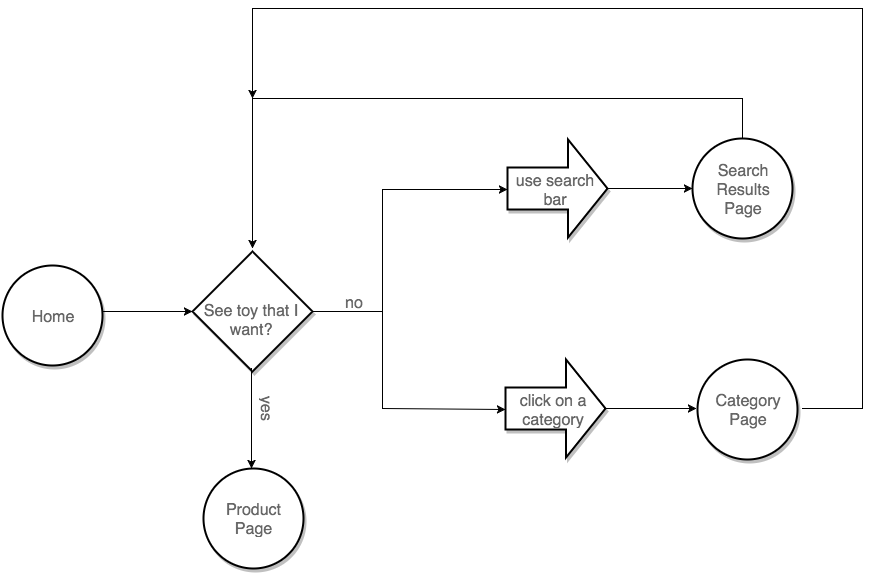

The diagram above was exported from draw.io. Its source (the exported page's mxGraphModel, read from the mxfile embedded in the PNG):
<mxGraphModel dx="794" dy="448" grid="1" gridSize="10" guides="1" tooltips="1" connect="1" arrows="1" fold="1" page="1" pageScale="1" pageWidth="1169" pageHeight="826" background="#ffffff" math="0">
  <root>
    <mxCell id="0" />
    <mxCell id="1" parent="0" />
    <mxCell id="17bc384e6f3fbf4e-34" value="" style="group" vertex="1" connectable="0" parent="1">
      <mxGeometry x="310" y="303" width="126" height="120" as="geometry" />
    </mxCell>
    <mxCell id="17bc384e6f3fbf4e-30" value="" style="strokeWidth=2;html=1;shape=mxgraph.flowchart.decision;whiteSpace=wrap;shadow=1;fontSize=16;fontColor=#666666;align=center;" vertex="1" parent="17bc384e6f3fbf4e-34">
      <mxGeometry width="120" height="120" as="geometry" />
    </mxCell>
    <mxCell id="17bc384e6f3fbf4e-9" value="See toy that I want?" style="text;html=1;strokeColor=none;fillColor=none;align=center;verticalAlign=middle;whiteSpace=wrap;overflow=hidden;shadow=1;fontSize=16;fontColor=#666666;" vertex="1" parent="17bc384e6f3fbf4e-34">
      <mxGeometry x="1" y="38" width="115" height="60" as="geometry" />
    </mxCell>
    <mxCell id="17bc384e6f3fbf4e-35" value="" style="group" vertex="1" connectable="0" parent="1">
      <mxGeometry x="321" y="520" width="100" height="100" as="geometry" />
    </mxCell>
    <mxCell id="17bc384e6f3fbf4e-29" value="" style="strokeWidth=2;html=1;shape=mxgraph.flowchart.start_2;whiteSpace=wrap;shadow=1;fontSize=16;fontColor=#666666;align=center;" vertex="1" parent="17bc384e6f3fbf4e-35">
      <mxGeometry width="100" height="100" as="geometry" />
    </mxCell>
    <mxCell id="17bc384e6f3fbf4e-2" value="Product Page" style="text;html=1;strokeColor=none;fillColor=none;align=center;verticalAlign=middle;whiteSpace=wrap;overflow=hidden;shadow=1;fontSize=16;fontColor=#666666;" vertex="1" parent="17bc384e6f3fbf4e-35">
      <mxGeometry x="15" y="30" width="70" height="40" as="geometry" />
    </mxCell>
    <mxCell id="17bc384e6f3fbf4e-5" style="edgeStyle=none;rounded=0;html=1;jettySize=auto;orthogonalLoop=1;strokeColor=#000000;fontSize=16;fontColor=#666666;entryX=0;entryY=0.5;entryPerimeter=0;" edge="1" parent="1" target="17bc384e6f3fbf4e-30">
      <mxGeometry relative="1" as="geometry">
        <mxPoint x="220" y="363" as="sourcePoint" />
        <mxPoint x="230" y="363" as="targetPoint" />
      </mxGeometry>
    </mxCell>
    <mxCell id="17bc384e6f3fbf4e-49" style="edgeStyle=none;rounded=0;html=1;jettySize=auto;orthogonalLoop=1;strokeColor=#000000;fontSize=16;fontColor=#666666;" edge="1" parent="1">
      <mxGeometry relative="1" as="geometry">
        <mxPoint x="369" y="520" as="targetPoint" />
        <mxPoint x="369" y="420" as="sourcePoint" />
      </mxGeometry>
    </mxCell>
    <mxCell id="17bc384e6f3fbf4e-50" value="yes" style="text;html=1;strokeColor=none;fillColor=none;align=center;verticalAlign=middle;whiteSpace=wrap;overflow=hidden;shadow=1;fontSize=16;fontColor=#666666;rotation=90;" vertex="1" parent="1">
      <mxGeometry x="364" y="450" width="40" height="20" as="geometry" />
    </mxCell>
    <mxCell id="17bc384e6f3fbf4e-51" style="edgeStyle=none;rounded=0;html=1;jettySize=auto;orthogonalLoop=1;strokeColor=#000000;fontSize=16;fontColor=#666666;entryX=0;entryY=0.5;" edge="1" parent="1" target="17bc384e6f3fbf4e-20">
      <mxGeometry x="430" y="363" as="geometry">
        <mxPoint x="430" y="363" as="sourcePoint" />
        <mxPoint x="520" y="363" as="targetPoint" />
        <Array as="points">
          <mxPoint x="500" y="363" />
          <mxPoint x="500" y="241" />
        </Array>
      </mxGeometry>
    </mxCell>
    <mxCell id="17bc384e6f3fbf4e-52" value="no" style="text;html=1;strokeColor=none;fillColor=none;align=center;verticalAlign=middle;whiteSpace=wrap;overflow=hidden;shadow=1;fontSize=16;fontColor=#666666;" vertex="1" parent="1">
      <mxGeometry x="450" y="343" width="40" height="20" as="geometry" />
    </mxCell>
    <mxCell id="17bc384e6f3fbf4e-55" value="" style="group" vertex="1" connectable="0" parent="1">
      <mxGeometry x="810" y="190" width="100" height="130" as="geometry" />
    </mxCell>
    <mxCell id="17bc384e6f3fbf4e-56" value="" style="strokeWidth=2;html=1;shape=mxgraph.flowchart.start_2;whiteSpace=wrap;shadow=1;fontSize=16;fontColor=#666666;align=center;" vertex="1" parent="17bc384e6f3fbf4e-55">
      <mxGeometry width="100" height="100" as="geometry" />
    </mxCell>
    <mxCell id="17bc384e6f3fbf4e-57" value="Search Results Page" style="text;html=1;strokeColor=none;fillColor=none;align=center;verticalAlign=middle;whiteSpace=wrap;overflow=hidden;shadow=1;fontSize=16;fontColor=#666666;" vertex="1" parent="17bc384e6f3fbf4e-55">
      <mxGeometry x="8" y="5" width="85" height="90" as="geometry" />
    </mxCell>
    <mxCell id="17bc384e6f3fbf4e-58" style="edgeStyle=none;rounded=0;html=1;jettySize=auto;orthogonalLoop=1;strokeColor=#000000;fontSize=16;fontColor=#666666;entryX=0;entryY=0.5;entryPerimeter=0;" edge="1" parent="1">
      <mxGeometry x="720" y="240" as="geometry">
        <mxPoint x="720" y="240" as="sourcePoint" />
        <mxPoint x="810" y="240" as="targetPoint" />
      </mxGeometry>
    </mxCell>
    <mxCell id="17bc384e6f3fbf4e-59" style="edgeStyle=none;rounded=0;html=1;exitX=0.5;exitY=0;exitPerimeter=0;jettySize=auto;orthogonalLoop=1;strokeColor=#000000;fontSize=16;fontColor=#666666;" edge="1" parent="1" source="17bc384e6f3fbf4e-56">
      <mxGeometry relative="1" as="geometry">
        <mxPoint x="370" y="300" as="targetPoint" />
        <Array as="points">
          <mxPoint x="860" y="150" />
          <mxPoint x="630" y="150" />
          <mxPoint x="370" y="150" />
        </Array>
      </mxGeometry>
    </mxCell>
    <mxCell id="17bc384e6f3fbf4e-60" value="Home" style="text;html=1;strokeColor=none;fillColor=none;align=center;verticalAlign=middle;whiteSpace=wrap;overflow=hidden;shadow=1;fontSize=16;fontColor=#666666;" vertex="1" parent="1">
      <mxGeometry x="145" y="363" width="70" height="20" as="geometry" />
    </mxCell>
    <mxCell id="17bc384e6f3fbf4e-61" value="" style="group" vertex="1" connectable="0" parent="1">
      <mxGeometry x="120" y="317" width="100" height="100" as="geometry" />
    </mxCell>
    <mxCell id="17bc384e6f3fbf4e-62" value="" style="strokeWidth=2;html=1;shape=mxgraph.flowchart.start_2;whiteSpace=wrap;shadow=1;fontSize=16;fontColor=#666666;align=center;" vertex="1" parent="17bc384e6f3fbf4e-61">
      <mxGeometry width="100" height="100" as="geometry" />
    </mxCell>
    <mxCell id="17bc384e6f3fbf4e-63" value="Home" style="text;html=1;strokeColor=none;fillColor=none;align=center;verticalAlign=middle;whiteSpace=wrap;overflow=hidden;shadow=1;fontSize=16;fontColor=#666666;" vertex="1" parent="17bc384e6f3fbf4e-61">
      <mxGeometry x="15" y="40" width="70" height="20" as="geometry" />
    </mxCell>
    <mxCell id="17bc384e6f3fbf4e-64" value="" style="verticalLabelPosition=bottom;verticalAlign=top;html=1;strokeWidth=2;shape=mxgraph.flowchart.transfer;shadow=1;fontSize=16;fontColor=#666666;align=center;" vertex="1" parent="1">
      <mxGeometry x="625" y="191" width="100" height="98" as="geometry" />
    </mxCell>
    <mxCell id="17bc384e6f3fbf4e-20" value="use search bar" style="text;html=1;strokeColor=none;fillColor=none;align=center;verticalAlign=middle;whiteSpace=wrap;overflow=hidden;shadow=1;fontSize=16;fontColor=#666666;" vertex="1" parent="1">
      <mxGeometry x="625" y="221" width="95" height="40" as="geometry" />
    </mxCell>
    <mxCell id="17bc384e6f3fbf4e-65" value="" style="endArrow=classic;html=1;strokeColor=#000000;fontSize=16;fontColor=#666666;entryX=0;entryY=0.5;rounded=0;" edge="1" parent="1" target="17bc384e6f3fbf4e-67">
      <mxGeometry width="50" height="50" relative="1" as="geometry">
        <mxPoint x="500" y="363" as="sourcePoint" />
        <mxPoint x="620" y="390" as="targetPoint" />
        <Array as="points">
          <mxPoint x="500" y="460" />
        </Array>
      </mxGeometry>
    </mxCell>
    <mxCell id="17bc384e6f3fbf4e-66" value="" style="verticalLabelPosition=bottom;verticalAlign=top;html=1;strokeWidth=2;shape=mxgraph.flowchart.transfer;shadow=1;fontSize=16;fontColor=#666666;align=center;" vertex="1" parent="1">
      <mxGeometry x="623" y="411" width="100" height="98" as="geometry" />
    </mxCell>
    <mxCell id="17bc384e6f3fbf4e-67" value="click on a category" style="text;html=1;strokeColor=none;fillColor=none;align=center;verticalAlign=middle;whiteSpace=wrap;overflow=hidden;shadow=1;fontSize=16;fontColor=#666666;" vertex="1" parent="1">
      <mxGeometry x="623" y="441" width="95" height="40" as="geometry" />
    </mxCell>
    <mxCell id="17bc384e6f3fbf4e-68" value="" style="group" vertex="1" connectable="0" parent="1">
      <mxGeometry x="815" y="411" width="100" height="130" as="geometry" />
    </mxCell>
    <mxCell id="17bc384e6f3fbf4e-69" value="" style="strokeWidth=2;html=1;shape=mxgraph.flowchart.start_2;whiteSpace=wrap;shadow=1;fontSize=16;fontColor=#666666;align=center;" vertex="1" parent="17bc384e6f3fbf4e-68">
      <mxGeometry width="100" height="100" as="geometry" />
    </mxCell>
    <mxCell id="17bc384e6f3fbf4e-70" value="Category Page" style="text;html=1;strokeColor=none;fillColor=none;align=center;verticalAlign=middle;whiteSpace=wrap;overflow=hidden;shadow=1;fontSize=16;fontColor=#666666;" vertex="1" parent="17bc384e6f3fbf4e-68">
      <mxGeometry x="8" y="5" width="85" height="90" as="geometry" />
    </mxCell>
    <mxCell id="17bc384e6f3fbf4e-71" style="edgeStyle=none;rounded=0;html=1;jettySize=auto;orthogonalLoop=1;strokeColor=#000000;fontSize=16;fontColor=#666666;entryX=0;entryY=0.5;entryPerimeter=0;" edge="1" parent="1">
      <mxGeometry x="724" y="460" as="geometry">
        <mxPoint x="724" y="460" as="sourcePoint" />
        <mxPoint x="814" y="460" as="targetPoint" />
      </mxGeometry>
    </mxCell>
    <mxCell id="17bc384e6f3fbf4e-72" style="edgeStyle=none;rounded=0;html=1;jettySize=auto;orthogonalLoop=1;strokeColor=#000000;fontSize=16;fontColor=#666666;rotation=90;" edge="1" parent="1">
      <mxGeometry x="585" y="353" as="geometry">
        <mxPoint x="370" y="150" as="targetPoint" />
        <mxPoint x="920" y="460" as="sourcePoint" />
        <Array as="points">
          <mxPoint x="980" y="460" />
          <mxPoint x="980" y="60" />
          <mxPoint x="370" y="60" />
          <mxPoint x="370" y="110" />
        </Array>
      </mxGeometry>
    </mxCell>
  </root>
</mxGraphModel>